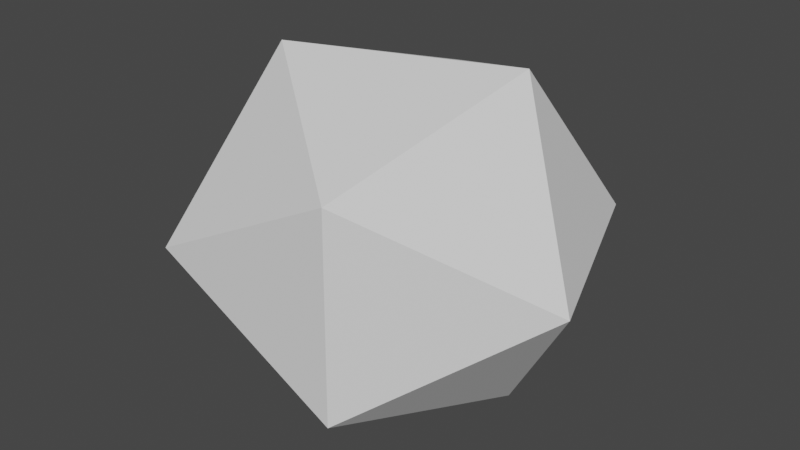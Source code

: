 # Source: Icosahedron.blend  (saved by Blender 2.92.15; exported with 4.5.12 LTS)
import bpy
from mathutils import Matrix  # noqa: F401  (used for matrix-valued properties, if any)

bpy.ops.wm.read_factory_settings(use_empty=True)
scene = bpy.context.scene
scene.name = 'Scene'

# ---- collections
col_collection = bpy.data.collections.new('Collection'); scene.collection.children.link(col_collection)

# ---- world
world_world = bpy.data.worlds.new('World'); scene.world = world_world
world_world.use_nodes = True; world_world.node_tree.nodes.clear()
_N = world_world.node_tree.nodes; _L = world_world.node_tree.links
n0 = _N.new('ShaderNodeOutputWorld'); n0.name = 'World Output'; n0.location = (300, 300)
n1 = _N.new('ShaderNodeBackground'); n1.name = 'Background'; n1.location = (10, 300)
n1.inputs[0].default_value = (0.05088, 0.05088, 0.05088, 1.0)
_L.new(n1.outputs[0], n0.inputs[0])
n0.is_active_output = True
world_world.color = (0.05088, 0.05088, 0.05088)
world_world.use_sun_shadow = False
world_world.sun_shadow_jitter_overblur = 0.0

# ---- meshes
me_solid = bpy.data.meshes.new('Solid')
me_solid.from_pydata([(0.4569, 0.5947, -0.004938), (-0.7363, 0.1427, 0.004064), (0.7363, -0.1427, -0.004064), (-0.4569, -0.5947, 0.004938), (0.3723, 0.1417, 0.578), (0.3651, 0.1376, -0.5835), (-0.3651, -0.1376, 0.5835), (-0.3723, -0.1417, -0.578), (-0.2238, 0.5979, 0.3582), (0.2282, -0.5953, 0.3596), (-0.2282, 0.5953, -0.3596), (0.2238, -0.5979, -0.3582)], [], [(0, 8, 4), (0, 5, 10), (2, 4, 9), (2, 11, 5), (1, 6, 8), (1, 10, 7), (3, 9, 6), (3, 7, 11), (0, 10, 8), (1, 8, 10), (2, 9, 11), (3, 11, 9), (4, 2, 0), (5, 0, 2), (6, 1, 3), (7, 3, 1), (8, 6, 4), (9, 4, 6), (10, 5, 7), (11, 7, 5)])
me_solid.use_remesh_fix_poles = True
me_solid.use_remesh_preserve_attributes = False
me_solid.update()

# ---- objects
ob_icosahedron = bpy.data.objects.new('Icosahedron', me_solid)

# ---- transforms, parenting, visibility, modifiers, constraints
ob_icosahedron.location = (0.0, 0.0, 0.0)
ob_icosahedron.lineart.crease_threshold = 0.0

# ---- collection membership
col_collection.objects.link(ob_icosahedron)

# ---- scene / render settings (as saved in the file)
scene.frame_start = 1; scene.frame_end = 250; scene.frame_set(1)
scene.render.engine = 'BLENDER_EEVEE_NEXT'
scene.cycles.use_denoising = False
scene.cycles.samples = 128
scene.cycles.sampling_pattern = 'TABULATED_SOBOL'
scene.cycles.use_adaptive_sampling = False
scene.cycles.use_light_tree = False
scene.view_settings.view_transform = 'Filmic'
bpy.context.view_layer.update()

# ---- added for rendering (the .blend has no active camera and no usable light): camera, sun
cam_auto = bpy.data.cameras.new('AutoCamera')
cam_auto.lens = 50.0
cam_auto.sensor_width = 36.0
cam_auto.clip_end = 1000.0
ob_auto_camera = bpy.data.objects.new('AutoCamera', cam_auto)
scene.collection.objects.link(ob_auto_camera)
ob_auto_camera.location = (2.06064, -2.47276, 1.64851)
ob_auto_camera.rotation_euler = (1.09748, -7.21219e-08, 0.694738)
scene.camera = ob_auto_camera
light_auto_sun = bpy.data.lights.new('AutoSun', 'SUN')
light_auto_sun.energy = 3.0
light_auto_sun.angle = 0.0523599
ob_auto_sun = bpy.data.objects.new('AutoSun', light_auto_sun)
scene.collection.objects.link(ob_auto_sun)
ob_auto_sun.rotation_euler = (0.872665, 0.174533, 0.523599)
bpy.context.view_layer.update()
